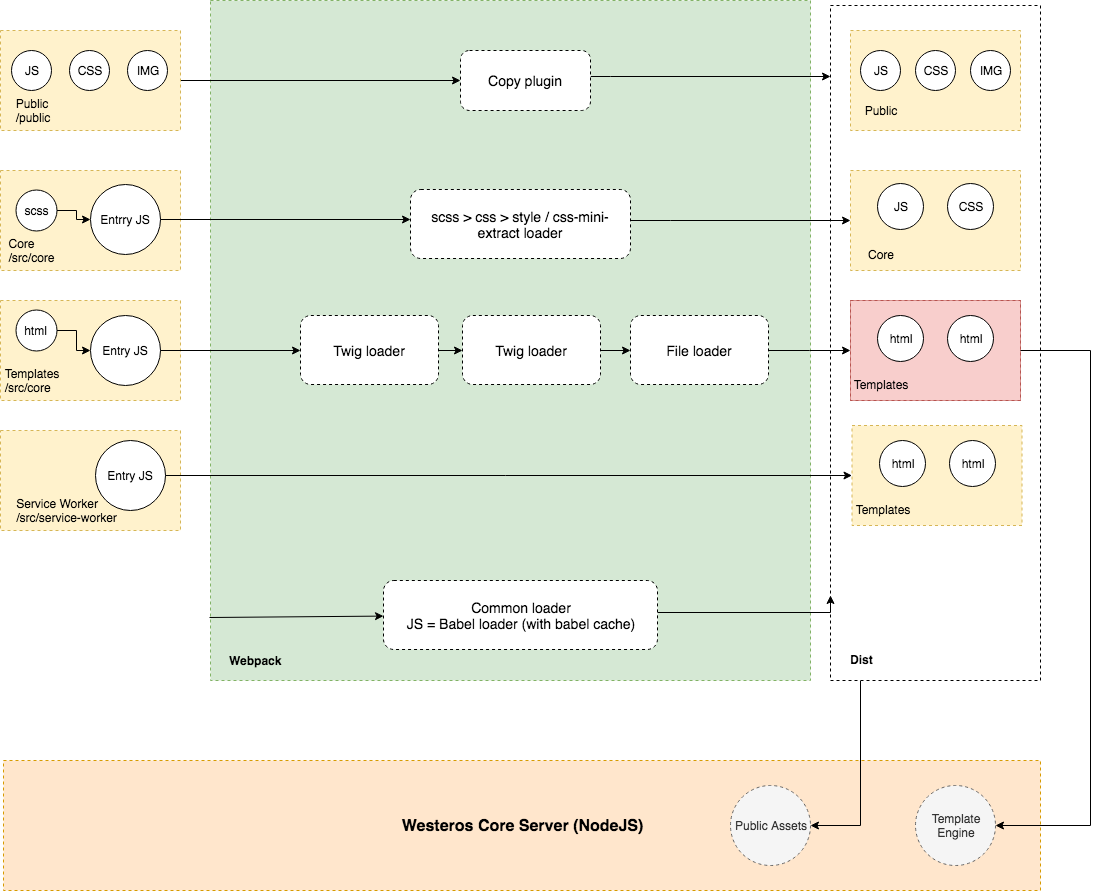

The diagram above was exported from draw.io. Its source (the exported page's mxGraphModel, read from the mxfile embedded in the PNG):
<mxGraphModel dx="1398" dy="724" grid="1" gridSize="10" guides="1" tooltips="1" connect="1" arrows="1" fold="1" page="1" pageScale="1" pageWidth="850" pageHeight="1100" math="0" shadow="0">
  <root>
    <mxCell id="0" />
    <mxCell id="1" parent="0" />
    <mxCell id="kQ0Uw9uVHroMRkWsEbXb-96" value="&lt;b&gt;&lt;font style=&quot;font-size: 16px&quot;&gt;Westeros Core Server (NodeJS)&lt;/font&gt;&lt;/b&gt;" style="rounded=0;whiteSpace=wrap;html=1;dashed=1;strokeColor=#d79b00;fillColor=#ffe6cc;" parent="1" vertex="1">
      <mxGeometry x="43" y="820" width="1037" height="130" as="geometry" />
    </mxCell>
    <mxCell id="kQ0Uw9uVHroMRkWsEbXb-6" value="" style="rounded=0;whiteSpace=wrap;html=1;dashed=1;fillColor=#d5e8d4;strokeColor=#82b366;" parent="1" vertex="1">
      <mxGeometry x="250" y="60" width="600" height="680" as="geometry" />
    </mxCell>
    <mxCell id="kQ0Uw9uVHroMRkWsEbXb-12" value="" style="edgeStyle=orthogonalEdgeStyle;rounded=0;orthogonalLoop=1;jettySize=auto;html=1;entryX=0;entryY=0.5;entryDx=0;entryDy=0;" parent="1" source="kQ0Uw9uVHroMRkWsEbXb-1" target="kQ0Uw9uVHroMRkWsEbXb-11" edge="1">
      <mxGeometry relative="1" as="geometry" />
    </mxCell>
    <mxCell id="kQ0Uw9uVHroMRkWsEbXb-5" style="edgeStyle=orthogonalEdgeStyle;rounded=0;orthogonalLoop=1;jettySize=auto;html=1;exitX=0.5;exitY=1;exitDx=0;exitDy=0;" parent="1" edge="1">
      <mxGeometry relative="1" as="geometry">
        <mxPoint x="145" y="430" as="sourcePoint" />
        <mxPoint x="145" y="430" as="targetPoint" />
      </mxGeometry>
    </mxCell>
    <mxCell id="kQ0Uw9uVHroMRkWsEbXb-7" value="&lt;b&gt;Webpack&lt;/b&gt;" style="text;html=1;resizable=0;autosize=1;align=center;verticalAlign=middle;points=[];fillColor=none;strokeColor=none;rounded=0;dashed=1;" parent="1" vertex="1">
      <mxGeometry x="260" y="710" width="70" height="20" as="geometry" />
    </mxCell>
    <mxCell id="kQ0Uw9uVHroMRkWsEbXb-97" value="" style="edgeStyle=orthogonalEdgeStyle;rounded=0;orthogonalLoop=1;jettySize=auto;html=1;" parent="1" source="kQ0Uw9uVHroMRkWsEbXb-9" target="kQ0Uw9uVHroMRkWsEbXb-98" edge="1">
      <mxGeometry relative="1" as="geometry">
        <Array as="points">
          <mxPoint x="900" y="885" />
        </Array>
      </mxGeometry>
    </mxCell>
    <mxCell id="kQ0Uw9uVHroMRkWsEbXb-9" value="" style="rounded=0;whiteSpace=wrap;html=1;dashed=1;" parent="1" vertex="1">
      <mxGeometry x="870" y="65" width="210" height="675" as="geometry" />
    </mxCell>
    <mxCell id="kQ0Uw9uVHroMRkWsEbXb-10" value="&lt;b&gt;Dist&lt;/b&gt;" style="text;html=1;resizable=0;autosize=1;align=center;verticalAlign=middle;points=[];fillColor=none;strokeColor=none;rounded=0;dashed=1;" parent="1" vertex="1">
      <mxGeometry x="881.5" y="709" width="40" height="20" as="geometry" />
    </mxCell>
    <mxCell id="kQ0Uw9uVHroMRkWsEbXb-14" value="" style="edgeStyle=orthogonalEdgeStyle;rounded=0;orthogonalLoop=1;jettySize=auto;html=1;" parent="1" source="kQ0Uw9uVHroMRkWsEbXb-11" edge="1">
      <mxGeometry relative="1" as="geometry">
        <mxPoint x="870" y="136" as="targetPoint" />
        <Array as="points">
          <mxPoint x="650" y="136" />
          <mxPoint x="650" y="136" />
        </Array>
      </mxGeometry>
    </mxCell>
    <mxCell id="kQ0Uw9uVHroMRkWsEbXb-11" value="Copy plugin" style="rounded=1;whiteSpace=wrap;html=1;dashed=1;fontSize=14;" parent="1" vertex="1">
      <mxGeometry x="500" y="110" width="130" height="60" as="geometry" />
    </mxCell>
    <mxCell id="kQ0Uw9uVHroMRkWsEbXb-17" value="" style="group" parent="1" vertex="1" connectable="0">
      <mxGeometry x="40" y="90" width="180" height="100" as="geometry" />
    </mxCell>
    <mxCell id="kQ0Uw9uVHroMRkWsEbXb-1" value="" style="rounded=0;whiteSpace=wrap;html=1;fillColor=#fff2cc;strokeColor=#d6b656;dashed=1;" parent="kQ0Uw9uVHroMRkWsEbXb-17" vertex="1">
      <mxGeometry width="180" height="100" as="geometry" />
    </mxCell>
    <mxCell id="kQ0Uw9uVHroMRkWsEbXb-16" value="&lt;div style=&quot;text-align: left&quot;&gt;&lt;span&gt;Public&lt;/span&gt;&lt;/div&gt;&lt;div style=&quot;text-align: left&quot;&gt;&lt;span&gt;/public&lt;/span&gt;&lt;/div&gt;" style="text;html=1;strokeColor=none;fillColor=none;align=center;verticalAlign=middle;whiteSpace=wrap;rounded=0;dashed=1;" parent="kQ0Uw9uVHroMRkWsEbXb-17" vertex="1">
      <mxGeometry x="10.588235294117647" y="70" width="42.35294117647059" height="20" as="geometry" />
    </mxCell>
    <mxCell id="kQ0Uw9uVHroMRkWsEbXb-24" value="JS" style="ellipse;whiteSpace=wrap;html=1;aspect=fixed;" parent="kQ0Uw9uVHroMRkWsEbXb-17" vertex="1">
      <mxGeometry x="10.588235294117647" y="20" width="40" height="40" as="geometry" />
    </mxCell>
    <mxCell id="kQ0Uw9uVHroMRkWsEbXb-25" value="CSS" style="ellipse;whiteSpace=wrap;html=1;aspect=fixed;" parent="kQ0Uw9uVHroMRkWsEbXb-17" vertex="1">
      <mxGeometry x="68.82352941176471" y="20" width="40" height="40" as="geometry" />
    </mxCell>
    <mxCell id="kQ0Uw9uVHroMRkWsEbXb-26" value="IMG" style="ellipse;whiteSpace=wrap;html=1;aspect=fixed;" parent="kQ0Uw9uVHroMRkWsEbXb-17" vertex="1">
      <mxGeometry x="127.05882352941177" y="20" width="40" height="40" as="geometry" />
    </mxCell>
    <mxCell id="kQ0Uw9uVHroMRkWsEbXb-18" value="" style="group" parent="1" vertex="1" connectable="0">
      <mxGeometry x="40" y="230" width="180" height="100" as="geometry" />
    </mxCell>
    <mxCell id="kQ0Uw9uVHroMRkWsEbXb-19" value="" style="rounded=0;whiteSpace=wrap;html=1;fillColor=#fff2cc;strokeColor=#d6b656;dashed=1;" parent="kQ0Uw9uVHroMRkWsEbXb-18" vertex="1">
      <mxGeometry width="180" height="100" as="geometry" />
    </mxCell>
    <mxCell id="kQ0Uw9uVHroMRkWsEbXb-20" value="&lt;div style=&quot;text-align: left&quot;&gt;&lt;span&gt;Core&lt;/span&gt;&lt;/div&gt;&lt;div style=&quot;text-align: left&quot;&gt;&lt;span&gt;/src/core&lt;/span&gt;&lt;/div&gt;" style="text;html=1;strokeColor=none;fillColor=none;align=center;verticalAlign=middle;whiteSpace=wrap;rounded=0;dashed=1;" parent="kQ0Uw9uVHroMRkWsEbXb-18" vertex="1">
      <mxGeometry x="10.176470588235293" y="70" width="42.35294117647059" height="20" as="geometry" />
    </mxCell>
    <mxCell id="kQ0Uw9uVHroMRkWsEbXb-38" value="Entrry JS" style="ellipse;whiteSpace=wrap;html=1;aspect=fixed;" parent="kQ0Uw9uVHroMRkWsEbXb-18" vertex="1">
      <mxGeometry x="90" y="14" width="70" height="70" as="geometry" />
    </mxCell>
    <mxCell id="kQ0Uw9uVHroMRkWsEbXb-60" value="" style="edgeStyle=orthogonalEdgeStyle;rounded=0;orthogonalLoop=1;jettySize=auto;html=1;entryX=0;entryY=0.5;entryDx=0;entryDy=0;" parent="kQ0Uw9uVHroMRkWsEbXb-18" source="kQ0Uw9uVHroMRkWsEbXb-58" target="kQ0Uw9uVHroMRkWsEbXb-38" edge="1">
      <mxGeometry relative="1" as="geometry">
        <mxPoint x="-65" y="39.5" as="targetPoint" />
      </mxGeometry>
    </mxCell>
    <mxCell id="kQ0Uw9uVHroMRkWsEbXb-58" value="scss" style="ellipse;whiteSpace=wrap;html=1;aspect=fixed;" parent="kQ0Uw9uVHroMRkWsEbXb-18" vertex="1">
      <mxGeometry x="15" y="19" width="41" height="41" as="geometry" />
    </mxCell>
    <mxCell id="kQ0Uw9uVHroMRkWsEbXb-21" value="" style="group" parent="1" vertex="1" connectable="0">
      <mxGeometry x="40" y="360" width="180" height="100" as="geometry" />
    </mxCell>
    <mxCell id="kQ0Uw9uVHroMRkWsEbXb-22" value="" style="rounded=0;whiteSpace=wrap;html=1;fillColor=#fff2cc;strokeColor=#d6b656;dashed=1;" parent="kQ0Uw9uVHroMRkWsEbXb-21" vertex="1">
      <mxGeometry width="180" height="100" as="geometry" />
    </mxCell>
    <mxCell id="kQ0Uw9uVHroMRkWsEbXb-23" value="&lt;div style=&quot;text-align: left&quot;&gt;&lt;span&gt;Templates&lt;/span&gt;&lt;/div&gt;&lt;div style=&quot;text-align: left&quot;&gt;&lt;span&gt;/src/core&lt;/span&gt;&lt;/div&gt;" style="text;html=1;strokeColor=none;fillColor=none;align=center;verticalAlign=middle;whiteSpace=wrap;rounded=0;dashed=1;" parent="kQ0Uw9uVHroMRkWsEbXb-21" vertex="1">
      <mxGeometry x="10.176470588235293" y="70" width="42.35294117647059" height="20" as="geometry" />
    </mxCell>
    <mxCell id="kQ0Uw9uVHroMRkWsEbXb-57" value="Entry JS" style="ellipse;whiteSpace=wrap;html=1;aspect=fixed;" parent="kQ0Uw9uVHroMRkWsEbXb-21" vertex="1">
      <mxGeometry x="90" y="15" width="70" height="70" as="geometry" />
    </mxCell>
    <mxCell id="kQ0Uw9uVHroMRkWsEbXb-63" value="" style="edgeStyle=orthogonalEdgeStyle;rounded=0;orthogonalLoop=1;jettySize=auto;html=1;entryX=0;entryY=0.5;entryDx=0;entryDy=0;" parent="kQ0Uw9uVHroMRkWsEbXb-21" source="kQ0Uw9uVHroMRkWsEbXb-61" target="kQ0Uw9uVHroMRkWsEbXb-57" edge="1">
      <mxGeometry relative="1" as="geometry">
        <mxPoint x="-70" y="27" as="targetPoint" />
      </mxGeometry>
    </mxCell>
    <mxCell id="kQ0Uw9uVHroMRkWsEbXb-61" value="html" style="ellipse;whiteSpace=wrap;html=1;aspect=fixed;" parent="kQ0Uw9uVHroMRkWsEbXb-21" vertex="1">
      <mxGeometry x="15" y="9" width="41" height="41" as="geometry" />
    </mxCell>
    <mxCell id="kQ0Uw9uVHroMRkWsEbXb-27" value="" style="group" parent="1" vertex="1" connectable="0">
      <mxGeometry x="890" y="90" width="170" height="100" as="geometry" />
    </mxCell>
    <mxCell id="kQ0Uw9uVHroMRkWsEbXb-28" value="" style="rounded=0;whiteSpace=wrap;html=1;fillColor=#fff2cc;strokeColor=#d6b656;dashed=1;" parent="kQ0Uw9uVHroMRkWsEbXb-27" vertex="1">
      <mxGeometry width="170" height="100" as="geometry" />
    </mxCell>
    <mxCell id="kQ0Uw9uVHroMRkWsEbXb-29" value="&lt;div style=&quot;text-align: left&quot;&gt;&lt;span&gt;Public&lt;/span&gt;&lt;/div&gt;" style="text;html=1;strokeColor=none;fillColor=none;align=center;verticalAlign=middle;whiteSpace=wrap;rounded=0;dashed=1;" parent="kQ0Uw9uVHroMRkWsEbXb-27" vertex="1">
      <mxGeometry x="10" y="70" width="40" height="20" as="geometry" />
    </mxCell>
    <mxCell id="kQ0Uw9uVHroMRkWsEbXb-30" value="JS" style="ellipse;whiteSpace=wrap;html=1;aspect=fixed;" parent="kQ0Uw9uVHroMRkWsEbXb-27" vertex="1">
      <mxGeometry x="10" y="20" width="40" height="40" as="geometry" />
    </mxCell>
    <mxCell id="kQ0Uw9uVHroMRkWsEbXb-31" value="CSS" style="ellipse;whiteSpace=wrap;html=1;aspect=fixed;" parent="kQ0Uw9uVHroMRkWsEbXb-27" vertex="1">
      <mxGeometry x="65" y="20" width="40" height="40" as="geometry" />
    </mxCell>
    <mxCell id="kQ0Uw9uVHroMRkWsEbXb-32" value="IMG" style="ellipse;whiteSpace=wrap;html=1;aspect=fixed;" parent="kQ0Uw9uVHroMRkWsEbXb-27" vertex="1">
      <mxGeometry x="120" y="20" width="40" height="40" as="geometry" />
    </mxCell>
    <mxCell id="kQ0Uw9uVHroMRkWsEbXb-33" value="" style="group" parent="1" vertex="1" connectable="0">
      <mxGeometry x="40" y="490" width="180" height="100" as="geometry" />
    </mxCell>
    <mxCell id="kQ0Uw9uVHroMRkWsEbXb-34" value="" style="rounded=0;whiteSpace=wrap;html=1;fillColor=#fff2cc;strokeColor=#d6b656;dashed=1;" parent="kQ0Uw9uVHroMRkWsEbXb-33" vertex="1">
      <mxGeometry width="180" height="100" as="geometry" />
    </mxCell>
    <mxCell id="kQ0Uw9uVHroMRkWsEbXb-35" value="&lt;div style=&quot;text-align: left&quot;&gt;Service Worker&lt;br&gt;/src/service-worker&lt;/div&gt;" style="text;html=1;strokeColor=none;fillColor=none;align=center;verticalAlign=middle;whiteSpace=wrap;rounded=0;dashed=1;" parent="kQ0Uw9uVHroMRkWsEbXb-33" vertex="1">
      <mxGeometry x="3.0882352941176467" y="70" width="127.05882352941177" height="20" as="geometry" />
    </mxCell>
    <mxCell id="kQ0Uw9uVHroMRkWsEbXb-84" value="Entry JS" style="ellipse;whiteSpace=wrap;html=1;aspect=fixed;" parent="kQ0Uw9uVHroMRkWsEbXb-33" vertex="1">
      <mxGeometry x="95" y="10" width="70" height="70" as="geometry" />
    </mxCell>
    <mxCell id="kQ0Uw9uVHroMRkWsEbXb-83" value="" style="edgeStyle=orthogonalEdgeStyle;rounded=0;orthogonalLoop=1;jettySize=auto;html=1;entryX=0;entryY=0.874;entryDx=0;entryDy=0;entryPerimeter=0;" parent="1" source="kQ0Uw9uVHroMRkWsEbXb-40" target="kQ0Uw9uVHroMRkWsEbXb-9" edge="1">
      <mxGeometry relative="1" as="geometry">
        <mxPoint x="724" y="549.5" as="targetPoint" />
        <Array as="points">
          <mxPoint x="870" y="672" />
          <mxPoint x="870" y="672" />
        </Array>
      </mxGeometry>
    </mxCell>
    <mxCell id="kQ0Uw9uVHroMRkWsEbXb-40" value="Common loader&lt;br style=&quot;font-size: 14px;&quot;&gt;JS = Babel loader (with babel cache)" style="rounded=1;whiteSpace=wrap;html=1;strokeColor=#000000;dashed=1;fontSize=14;" parent="1" vertex="1">
      <mxGeometry x="423" y="640" width="274" height="69" as="geometry" />
    </mxCell>
    <mxCell id="kQ0Uw9uVHroMRkWsEbXb-52" value="" style="edgeStyle=orthogonalEdgeStyle;rounded=0;orthogonalLoop=1;jettySize=auto;html=1;" parent="1" source="kQ0Uw9uVHroMRkWsEbXb-43" target="kQ0Uw9uVHroMRkWsEbXb-45" edge="1">
      <mxGeometry relative="1" as="geometry">
        <mxPoint x="718" y="364.5" as="targetPoint" />
        <Array as="points">
          <mxPoint x="710" y="280" />
          <mxPoint x="710" y="280" />
        </Array>
      </mxGeometry>
    </mxCell>
    <mxCell id="kQ0Uw9uVHroMRkWsEbXb-43" value="&lt;font style=&quot;font-size: 14px&quot;&gt;scss &amp;gt; css &amp;gt; style / css-mini-extract loader&lt;/font&gt;" style="rounded=1;whiteSpace=wrap;html=1;strokeColor=#000000;dashed=1;" parent="1" vertex="1">
      <mxGeometry x="450" y="249" width="220" height="69" as="geometry" />
    </mxCell>
    <mxCell id="kQ0Uw9uVHroMRkWsEbXb-44" value="" style="group" parent="1" vertex="1" connectable="0">
      <mxGeometry x="890" y="230" width="170" height="100" as="geometry" />
    </mxCell>
    <mxCell id="kQ0Uw9uVHroMRkWsEbXb-45" value="" style="rounded=0;whiteSpace=wrap;html=1;fillColor=#fff2cc;strokeColor=#d6b656;dashed=1;" parent="kQ0Uw9uVHroMRkWsEbXb-44" vertex="1">
      <mxGeometry width="170" height="100" as="geometry" />
    </mxCell>
    <mxCell id="kQ0Uw9uVHroMRkWsEbXb-46" value="&lt;div style=&quot;text-align: left&quot;&gt;&lt;span&gt;Core&lt;/span&gt;&lt;/div&gt;" style="text;html=1;strokeColor=none;fillColor=none;align=center;verticalAlign=middle;whiteSpace=wrap;rounded=0;dashed=1;" parent="kQ0Uw9uVHroMRkWsEbXb-44" vertex="1">
      <mxGeometry x="10" y="74" width="40" height="20" as="geometry" />
    </mxCell>
    <mxCell id="kQ0Uw9uVHroMRkWsEbXb-47" value="JS" style="ellipse;whiteSpace=wrap;html=1;aspect=fixed;" parent="kQ0Uw9uVHroMRkWsEbXb-44" vertex="1">
      <mxGeometry x="27" y="13" width="46" height="46" as="geometry" />
    </mxCell>
    <mxCell id="kQ0Uw9uVHroMRkWsEbXb-48" value="CSS" style="ellipse;whiteSpace=wrap;html=1;aspect=fixed;" parent="kQ0Uw9uVHroMRkWsEbXb-44" vertex="1">
      <mxGeometry x="97" y="13" width="46" height="46" as="geometry" />
    </mxCell>
    <mxCell id="kQ0Uw9uVHroMRkWsEbXb-56" value="" style="edgeStyle=orthogonalEdgeStyle;rounded=0;orthogonalLoop=1;jettySize=auto;html=1;" parent="1" source="kQ0Uw9uVHroMRkWsEbXb-38" edge="1">
      <mxGeometry relative="1" as="geometry">
        <mxPoint x="450" y="279" as="targetPoint" />
        <Array as="points">
          <mxPoint x="450" y="279" />
        </Array>
      </mxGeometry>
    </mxCell>
    <mxCell id="kQ0Uw9uVHroMRkWsEbXb-75" value="" style="edgeStyle=orthogonalEdgeStyle;rounded=0;orthogonalLoop=1;jettySize=auto;html=1;" parent="1" source="kQ0Uw9uVHroMRkWsEbXb-64" target="kQ0Uw9uVHroMRkWsEbXb-65" edge="1">
      <mxGeometry relative="1" as="geometry" />
    </mxCell>
    <mxCell id="kQ0Uw9uVHroMRkWsEbXb-64" value="Twig loader" style="rounded=1;whiteSpace=wrap;html=1;strokeColor=#000000;dashed=1;fontSize=14;" parent="1" vertex="1">
      <mxGeometry x="340" y="375" width="138" height="69" as="geometry" />
    </mxCell>
    <mxCell id="kQ0Uw9uVHroMRkWsEbXb-76" value="" style="edgeStyle=orthogonalEdgeStyle;rounded=0;orthogonalLoop=1;jettySize=auto;html=1;" parent="1" source="kQ0Uw9uVHroMRkWsEbXb-65" target="kQ0Uw9uVHroMRkWsEbXb-66" edge="1">
      <mxGeometry relative="1" as="geometry" />
    </mxCell>
    <mxCell id="kQ0Uw9uVHroMRkWsEbXb-65" value="Twig loader" style="rounded=1;whiteSpace=wrap;html=1;strokeColor=#000000;dashed=1;fontSize=14;" parent="1" vertex="1">
      <mxGeometry x="502" y="375" width="138" height="69" as="geometry" />
    </mxCell>
    <mxCell id="kQ0Uw9uVHroMRkWsEbXb-77" value="" style="edgeStyle=orthogonalEdgeStyle;rounded=0;orthogonalLoop=1;jettySize=auto;html=1;entryX=0;entryY=0.5;entryDx=0;entryDy=0;" parent="1" source="kQ0Uw9uVHroMRkWsEbXb-66" target="kQ0Uw9uVHroMRkWsEbXb-68" edge="1">
      <mxGeometry relative="1" as="geometry" />
    </mxCell>
    <mxCell id="kQ0Uw9uVHroMRkWsEbXb-66" value="File loader" style="rounded=1;whiteSpace=wrap;html=1;strokeColor=#000000;dashed=1;fontSize=14;" parent="1" vertex="1">
      <mxGeometry x="670" y="375" width="138" height="69" as="geometry" />
    </mxCell>
    <mxCell id="kQ0Uw9uVHroMRkWsEbXb-67" value="" style="group;fillColor=#f8cecc;strokeColor=#b85450;" parent="1" vertex="1" connectable="0">
      <mxGeometry x="890" y="360" width="170" height="100" as="geometry" />
    </mxCell>
    <mxCell id="kQ0Uw9uVHroMRkWsEbXb-68" value="" style="rounded=0;whiteSpace=wrap;html=1;fillColor=#f8cecc;strokeColor=#b85450;dashed=1;" parent="kQ0Uw9uVHroMRkWsEbXb-67" vertex="1">
      <mxGeometry width="170" height="100" as="geometry" />
    </mxCell>
    <mxCell id="kQ0Uw9uVHroMRkWsEbXb-69" value="&lt;div style=&quot;text-align: left&quot;&gt;&lt;span&gt;Templates&lt;/span&gt;&lt;/div&gt;" style="text;html=1;strokeColor=none;fillColor=none;align=center;verticalAlign=middle;whiteSpace=wrap;rounded=0;dashed=1;" parent="kQ0Uw9uVHroMRkWsEbXb-67" vertex="1">
      <mxGeometry x="10" y="74" width="40" height="20" as="geometry" />
    </mxCell>
    <mxCell id="kQ0Uw9uVHroMRkWsEbXb-72" value="html" style="ellipse;whiteSpace=wrap;html=1;aspect=fixed;" parent="kQ0Uw9uVHroMRkWsEbXb-67" vertex="1">
      <mxGeometry x="27" y="15" width="46" height="46" as="geometry" />
    </mxCell>
    <mxCell id="kQ0Uw9uVHroMRkWsEbXb-73" value="html" style="ellipse;whiteSpace=wrap;html=1;aspect=fixed;" parent="kQ0Uw9uVHroMRkWsEbXb-67" vertex="1">
      <mxGeometry x="97" y="15" width="46" height="46" as="geometry" />
    </mxCell>
    <mxCell id="kQ0Uw9uVHroMRkWsEbXb-74" value="" style="edgeStyle=orthogonalEdgeStyle;rounded=0;orthogonalLoop=1;jettySize=auto;html=1;entryX=0;entryY=0.5;entryDx=0;entryDy=0;" parent="1" source="kQ0Uw9uVHroMRkWsEbXb-57" target="kQ0Uw9uVHroMRkWsEbXb-64" edge="1">
      <mxGeometry relative="1" as="geometry" />
    </mxCell>
    <mxCell id="kQ0Uw9uVHroMRkWsEbXb-80" value="" style="endArrow=classic;html=1;exitX=-0.002;exitY=0.907;exitDx=0;exitDy=0;exitPerimeter=0;" parent="1" source="kQ0Uw9uVHroMRkWsEbXb-6" target="kQ0Uw9uVHroMRkWsEbXb-40" edge="1">
      <mxGeometry width="50" height="50" relative="1" as="geometry">
        <mxPoint x="250" y="673" as="sourcePoint" />
        <mxPoint x="380" y="510" as="targetPoint" />
      </mxGeometry>
    </mxCell>
    <mxCell id="kQ0Uw9uVHroMRkWsEbXb-85" value="" style="edgeStyle=orthogonalEdgeStyle;rounded=0;orthogonalLoop=1;jettySize=auto;html=1;" parent="1" source="kQ0Uw9uVHroMRkWsEbXb-84" target="kQ0Uw9uVHroMRkWsEbXb-87" edge="1">
      <mxGeometry relative="1" as="geometry" />
    </mxCell>
    <mxCell id="kQ0Uw9uVHroMRkWsEbXb-86" value="" style="group" parent="1" vertex="1" connectable="0">
      <mxGeometry x="891.5" y="485" width="170" height="100" as="geometry" />
    </mxCell>
    <mxCell id="kQ0Uw9uVHroMRkWsEbXb-87" value="" style="rounded=0;whiteSpace=wrap;html=1;fillColor=#fff2cc;strokeColor=#d6b656;dashed=1;" parent="kQ0Uw9uVHroMRkWsEbXb-86" vertex="1">
      <mxGeometry width="170" height="100" as="geometry" />
    </mxCell>
    <mxCell id="kQ0Uw9uVHroMRkWsEbXb-88" value="&lt;div style=&quot;text-align: left&quot;&gt;&lt;span&gt;Templates&lt;/span&gt;&lt;/div&gt;" style="text;html=1;strokeColor=none;fillColor=none;align=center;verticalAlign=middle;whiteSpace=wrap;rounded=0;dashed=1;" parent="kQ0Uw9uVHroMRkWsEbXb-86" vertex="1">
      <mxGeometry x="10" y="74" width="40" height="20" as="geometry" />
    </mxCell>
    <mxCell id="kQ0Uw9uVHroMRkWsEbXb-89" value="html" style="ellipse;whiteSpace=wrap;html=1;aspect=fixed;" parent="kQ0Uw9uVHroMRkWsEbXb-86" vertex="1">
      <mxGeometry x="27" y="15" width="46" height="46" as="geometry" />
    </mxCell>
    <mxCell id="kQ0Uw9uVHroMRkWsEbXb-90" value="html" style="ellipse;whiteSpace=wrap;html=1;aspect=fixed;" parent="kQ0Uw9uVHroMRkWsEbXb-86" vertex="1">
      <mxGeometry x="97" y="15" width="46" height="46" as="geometry" />
    </mxCell>
    <mxCell id="kQ0Uw9uVHroMRkWsEbXb-98" value="Public Assets" style="ellipse;whiteSpace=wrap;html=1;aspect=fixed;rounded=0;dashed=1;strokeColor=#666666;fillColor=#f5f5f5;fontColor=#333333;" parent="1" vertex="1">
      <mxGeometry x="770" y="845" width="80" height="80" as="geometry" />
    </mxCell>
    <mxCell id="kQ0Uw9uVHroMRkWsEbXb-99" value="Template&lt;br&gt;Engine&lt;br&gt;" style="ellipse;whiteSpace=wrap;html=1;aspect=fixed;rounded=0;dashed=1;strokeColor=#666666;fillColor=#f5f5f5;fontColor=#333333;" parent="1" vertex="1">
      <mxGeometry x="955" y="845" width="80" height="80" as="geometry" />
    </mxCell>
    <mxCell id="kQ0Uw9uVHroMRkWsEbXb-103" value="" style="edgeStyle=orthogonalEdgeStyle;rounded=0;orthogonalLoop=1;jettySize=auto;html=1;entryX=1;entryY=0.5;entryDx=0;entryDy=0;" parent="1" source="kQ0Uw9uVHroMRkWsEbXb-68" target="kQ0Uw9uVHroMRkWsEbXb-99" edge="1">
      <mxGeometry relative="1" as="geometry">
        <mxPoint x="1140" y="410" as="targetPoint" />
        <Array as="points">
          <mxPoint x="1130" y="410" />
          <mxPoint x="1130" y="885" />
        </Array>
      </mxGeometry>
    </mxCell>
  </root>
</mxGraphModel>